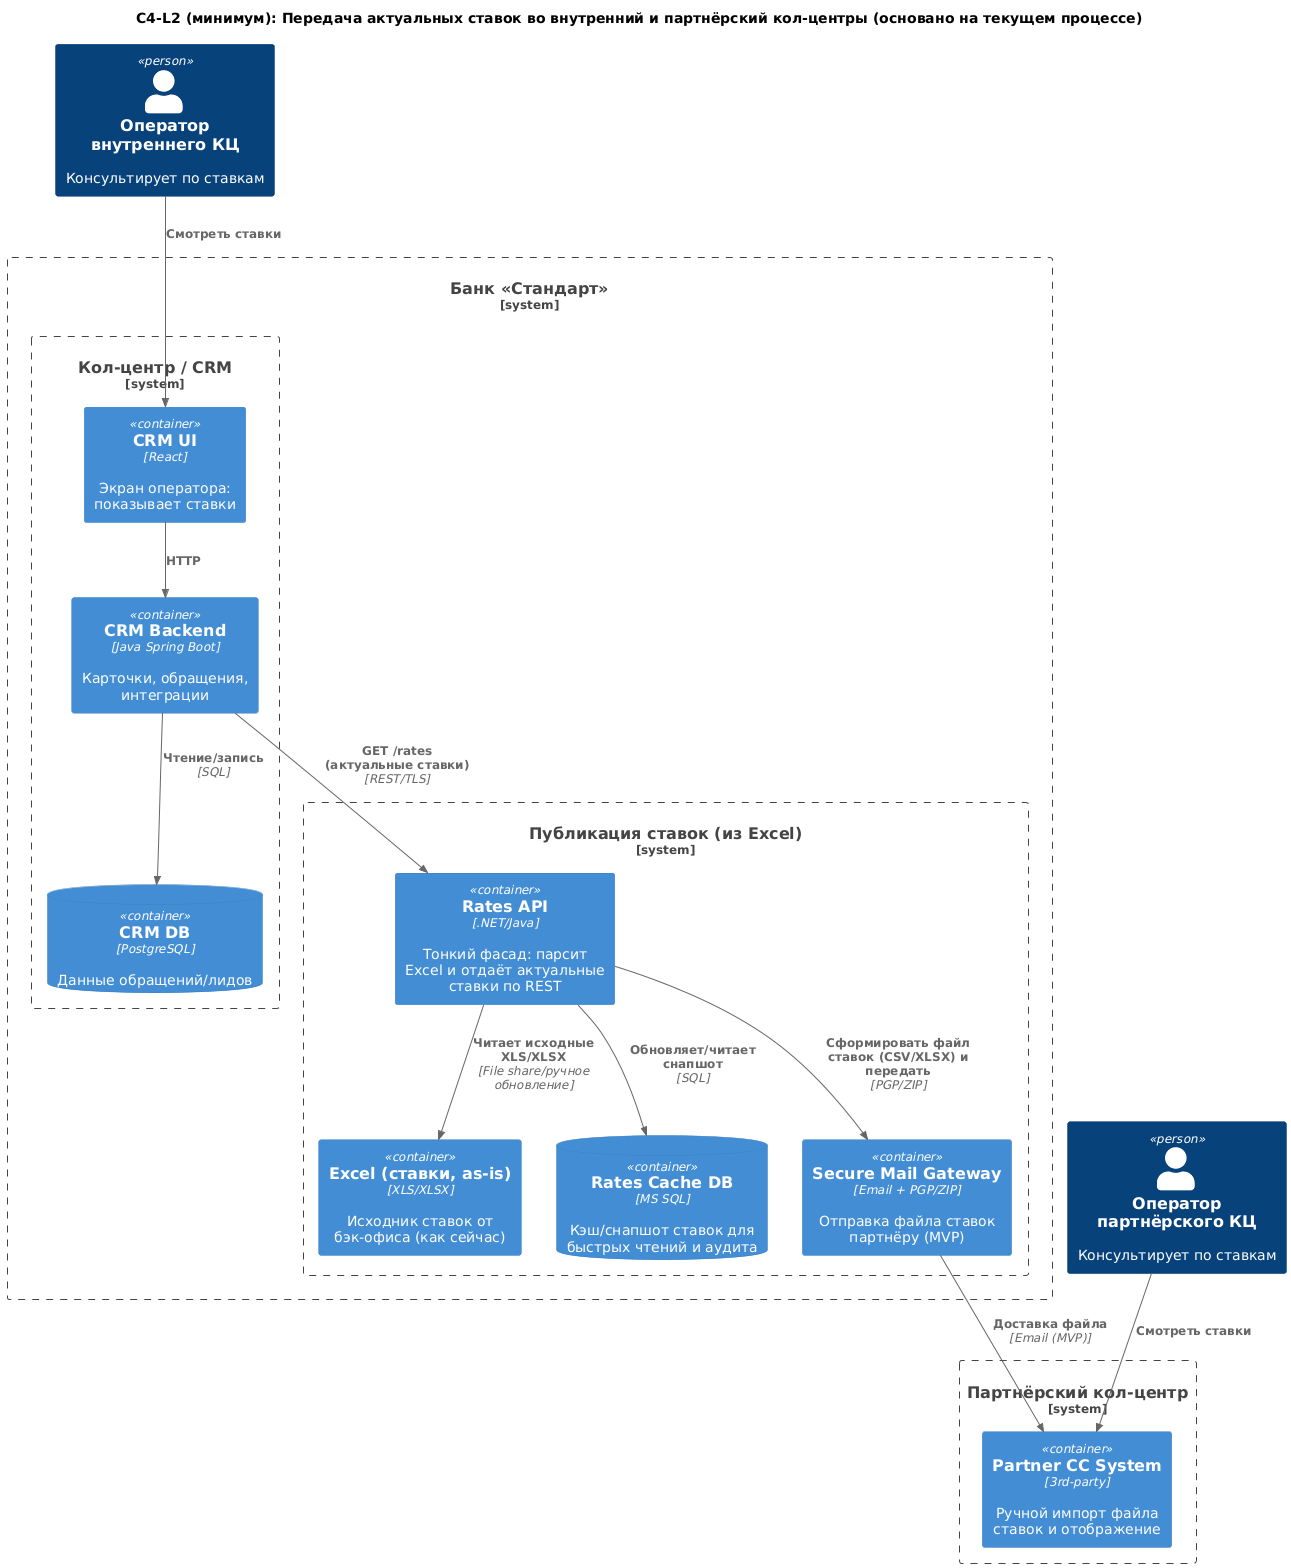

The diagram above was rendered by PlantUML. Its source (embedded in the PNG):
@startuml
!includeurl https://raw.githubusercontent.com/RicardoNiepel/C4-PlantUML/master/C4_Container.puml
LAYOUT_TOP_DOWN()
title C4‑L2 (минимум): Передача актуальных ставок во внутренний и партнёрский кол-центры (основано на текущем процессе)

' ==== PERSONAS ====
Person(intOp, "Оператор внутреннего КЦ", "Консультирует по ставкам")
Person(partnerOp, "Оператор партнёрского КЦ", "Консультирует по ставкам")

' ==== БАНК ====
System_Boundary(bank, "Банк «Стандарт»") {

  ' --- Внутренний кол-центр / CRM ---
  System_Boundary(cc, "Кол-центр / CRM") {
    Container(crm_ui, "CRM UI", "React", "Экран оператора: показывает ставки")
    Container(crm_be, "CRM Backend", "Java Spring Boot", "Карточки, обращения, интеграции")
    ContainerDb(crm_db, "CRM DB", "PostgreSQL", "Данные обращений/лидов")
  }

  ' --- Сервис ставок (минимальный) ---
  System_Boundary(rates, "Публикация ставок (из Excel)") {
    Container(excel, "Excel (ставки, as‑is)", "XLS/XLSX", "Исходник ставок от бэк‑офиса (как сейчас)")
    Container(rates_api, "Rates API", ".NET/Java", "Тонкий фасад: парсит Excel и отдаёт актуальные ставки по REST")
    ContainerDb(rates_cache, "Rates Cache DB", "MS SQL", "Кэш/снапшот ставок для быстрых чтений и аудита")
    Container(mail, "Secure Mail Gateway", "Email + PGP/ZIP", "Отправка файла ставок партнёру (MVP)")
  }
}

' ==== ПАРТНЁР ====
System_Boundary(partner, "Партнёрский кол-центр") {
  Container(partner_cc, "Partner CC System", "3rd‑party", "Ручной импорт файла ставок и отображение")
}

' ==== СВЯЗИ ====

' Операторы
Rel(intOp, crm_ui, "Смотреть ставки")
Rel(partnerOp, partner_cc, "Смотреть ставки")

' CRM ↔ Rates API
Rel(crm_ui, crm_be, "HTTP")
Rel(crm_be, rates_api, "GET /rates (актуальные ставки)", "REST/TLS")
Rel(crm_be, crm_db, "Чтение/запись", "SQL")

' Rates API ↔ источники/кэш
Rel(rates_api, excel, "Читает исходные XLS/XLSX", "File share/ручное обновление")
Rel(rates_api, rates_cache, "Обновляет/читает снапшот", "SQL")

' Экспорт файла партнёру
Rel(rates_api, mail, "Сформировать файл ставок (CSV/XLSX) и передать", "PGP/ZIP")
Rel(mail, partner_cc, "Доставка файла", "Email (MVP)")
@enduml